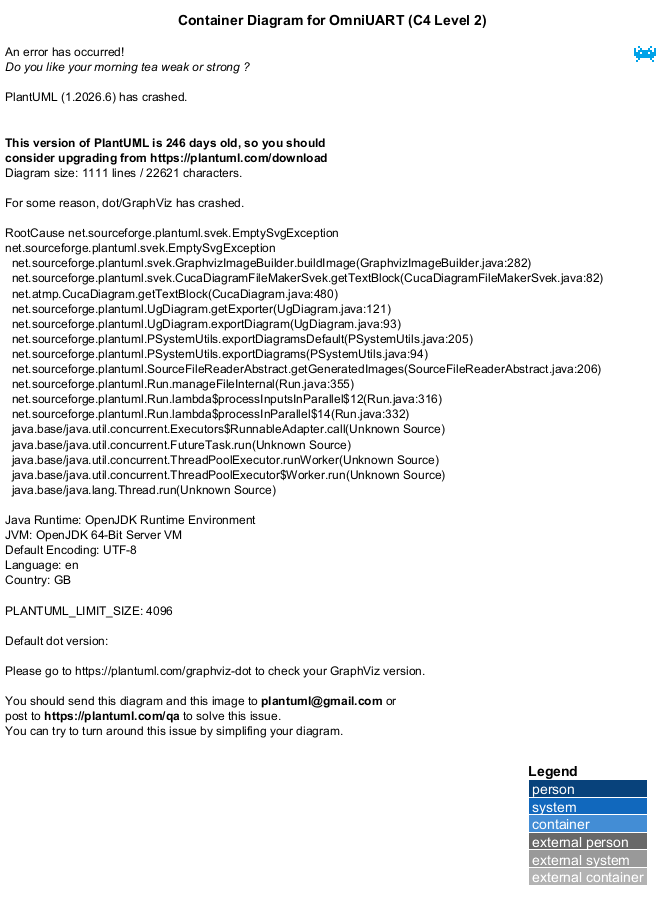

The diagram above was rendered by PlantUML. Its source (embedded in the PNG):
@startuml c4_container
!include <C4/C4_Container>

LAYOUT_WITH_LEGEND()

title Container Diagram for OmniUART (C4 Level 2)

Person(user, "Engineer / Developer", "Embedded systems or test automation engineer")

System_Boundary(c1, "OmniUART Standalone System") {
    Container(cli, "CLI Application", "Python / Typer / Rich", "Provides interactive commands: send, monitor, run, ports, validate, session")
    Container(web_ui, "Web UI Dashboard", "HTML5 / ES Modules / CSS", "Dynamic forms, real-time dual-view raw/decoded stream inspector, session controls")
    Container(web_server, "Embedded Web Server", "FastAPI / Starlette / Uvicorn", "Serves REST API, handles WebSocket duplex streaming bridge")
    Container(core_engine, "Core Codec & Framing Engine", "Python 3.12+", "Stream sync hunt, dynamic struct field packing/unpacking, Rocksoft CRC engine, dissector")
    Container(script_runner, "Script Execution Engine", "Python 3.12+", "Step sequencer, assertion evaluator, retry handling, JUnit XML / JSON reporting")
    Container(session_recorder, "Session Recorder", "Python 3.12+", "Thread-safe event ring buffer, microsecond timestamps, JSONL/CSV/BIN exporters")
    Container(transport_layer, "Transport Subsystem", "Python / pyserial", "Asynchronous UART hardware driver and offline Virtual MCU simulator with fault injection")
}

System_Ext(hardware, "Physical Target Device", "Hardware MCU / Sensor Node / Actuator")
System_Ext(filesystem, "Local Filesystem", "Protocol specs (*.yaml, *.json), test scripts, session recordings")

Rel(user, cli, "Runs CLI commands", "Terminal")
Rel(user, web_ui, "Interacts with dynamic forms and packet inspector", "Browser (HTTP/WebSocket)")

Rel(web_ui, web_server, "Fetches schemas, streams serial packets", "JSON / WebSocket")
Rel(cli, core_engine, "Encodes commands & decodes frames")
Rel(cli, script_runner, "Dispatches batch test sequences")
Rel(cli, transport_layer, "Connects to physical or virtual ports")

Rel(web_server, core_engine, "Encodes user inputs & decodes streams")
Rel(web_server, transport_layer, "Manages serial lifecycle")
Rel(web_server, session_recorder, "Controls recording & triggers exports")

Rel(script_runner, core_engine, "Builds frames & asserts fields")
Rel(script_runner, transport_layer, "Sends packets & awaits responses")
Rel(script_runner, session_recorder, "Records test traffic")

Rel(core_engine, session_recorder, "Emits timestamped packet events with byte slices")
Rel(transport_layer, hardware, "Sends/receives raw bytes", "RS-232 / RS-485 / USB-UART")
Rel(core_engine, filesystem, "Loads protocol schemas & scripts", "YAML/JSON")
Rel(session_recorder, filesystem, "Exports session logs", "JSONL / CSV / BIN")

@enduml